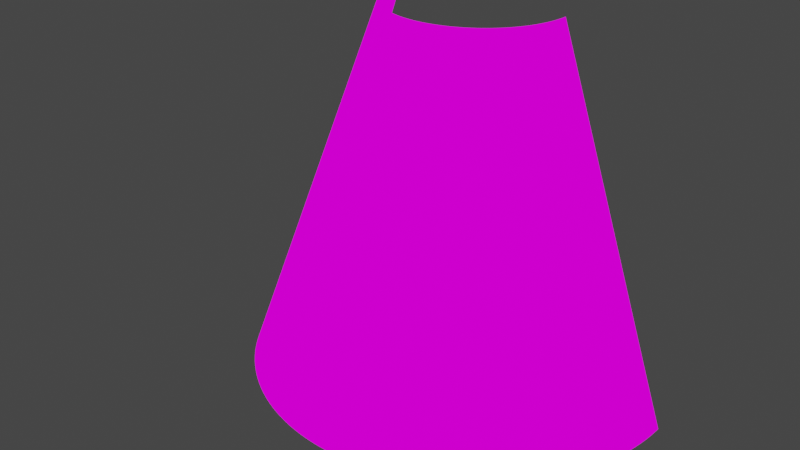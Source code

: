 # Source: Cover_Sheet.blend  (saved by Blender 3.6.13; exported with 4.5.12 LTS)
import bpy
from mathutils import Matrix  # noqa: F401  (used for matrix-valued properties, if any)

bpy.ops.wm.read_factory_settings(use_empty=True)
scene = bpy.context.scene
scene.name = 'Scene'

# ---- collections
col_collection = bpy.data.collections.new('Collection'); scene.collection.children.link(col_collection)

# ---- images (referenced by path relative to the original .blend; pixels are not part of the script)
import os
ASSET_DIR = os.environ.get("B2B_ASSET_DIR", "")  # directory of the original .blend (textures are referenced by path, not embedded)
HERE = os.path.dirname(os.path.abspath(__file__))  # packed textures are extracted next to this script under _unpacked/

def load_image(name, relpath, width, height, colorspace="sRGB"):
    """Load a texture the original file referenced (path relative to the .blend, or extracted next to this script)."""
    p = next((c for c in (os.path.join(HERE, relpath), os.path.join(ASSET_DIR, relpath)) if relpath and os.path.exists(c)), "")
    if p:
        img = bpy.data.images.load(p, check_existing=True)
        img.name = name
    else:  # same state as the original file: an image datablock whose file is absent (Cycles renders it pink)
        img = bpy.data.images.new(name, width, height)
        img.source = "FILE"
        img.filepath = "//" + (relpath or name)
    img.colorspace_settings.name = colorspace
    return img
img_grid = load_image('Grid', 'Grid.png', 1024, 1024, 'sRGB')

# ---- materials (node trees are filled in below, after node groups)
mat_grid = bpy.data.materials.new('grid')
mat_grid.use_transparent_shadow = False

# ---- material node trees
mat_grid.use_nodes = True; mat_grid.node_tree.nodes.clear()
_N = mat_grid.node_tree.nodes; _L = mat_grid.node_tree.links
n0 = _N.new('ShaderNodeOutputMaterial'); n0.name = 'Material Output'; n0.location = (300, 300)
n1 = _N.new('ShaderNodeTexImage'); n1.name = 'Image Texture'; n1.location = (-62, 300)
n1.image = img_grid
_L.new(n1.outputs[0], n0.inputs[0])
n0.is_active_output = True

# ---- world
world_world = bpy.data.worlds.new('World'); scene.world = world_world
world_world.use_nodes = True; world_world.node_tree.nodes.clear()
_N = world_world.node_tree.nodes; _L = world_world.node_tree.links
n0 = _N.new('ShaderNodeOutputWorld'); n0.name = 'World Output'; n0.location = (300, 300)
n1 = _N.new('ShaderNodeBackground'); n1.name = 'Background'; n1.location = (10, 300)
n1.inputs[0].default_value = (0.05088, 0.05088, 0.05088, 1.0)
_L.new(n1.outputs[0], n0.inputs[0])
n0.is_active_output = True
world_world.color = (0.05088, 0.05088, 0.05088)
world_world.use_sun_shadow = False
world_world.sun_shadow_jitter_overblur = 0.0

# ---- meshes
me_mesh2_001 = bpy.data.meshes.new('mesh2.001')
me_mesh2_001.from_pydata([(0.03209, 0.03193, 0.01329), (0.03264, 0.03193, 0.01188), (0.03148, 0.03193, 0.01468), (0.03312, 0.03193, 0.01044), (0.03355, 0.03193, 0.008989), (0.03443, 0.03193, 0.004533), (0.0346, 0.03193, 0.003027), (0.03391, 0.03193, 0.007517), (0.0342, 0.03193, 0.006031), (-0.01468, 0.03193, 0.03148), (-0.01329, 0.03193, 0.03209), (-0.01188, 0.03193, 0.03264), (-0.007517, 0.03193, 0.03391), (-0.006031, 0.03193, 0.0342), (0.01992, 0.03193, 0.02845), (0.02114, 0.03193, 0.02755), (0.02232, 0.03193, 0.02661), (0.02346, 0.03193, 0.02561), (0.02661, 0.03193, 0.02232), (0.02755, 0.03193, 0.02114), (0.03008, 0.03193, 0.01737), (0.03081, 0.03193, 0.01604), (-0.01044, 0.03193, 0.03312), (-0.008989, 0.03193, 0.03355), (0.01188, 0.03193, 0.03264), (0.01329, 0.03193, 0.03209), (0.01604, 0.03193, 0.03081), (0.01737, 0.03193, 0.03008), (0.02456, 0.03193, 0.02456), (0.02561, 0.03193, 0.02346), (0.02845, 0.03193, 0.01992), (0.02929, 0.03193, 0.01866), (0.0347, 0.03193, 0.001515), (-0.02929, 0.03193, 0.01866), (-0.02845, 0.03193, 0.01992), (-0.02755, 0.03193, 0.02114), (-0.01604, 0.03193, 0.03081), (-0.004533, 0.03193, 0.03443), (-0.003027, 0.03193, 0.0346), (-0.001515, 0.03193, 0.0347), (5.73e-17, 0.03193, 0.03473), (0.008989, 0.03193, 0.03355), (0.01044, 0.03193, 0.03312), (0.01468, 0.03193, 0.03148), (0.01866, 0.03193, 0.02929), (0.03473, 0.03193, 4.253e-18), (-0.03081, 0.03193, 0.01604), (-0.03008, 0.03193, 0.01737), (-0.02661, 0.03193, 0.02232), (-0.02561, 0.03193, 0.02346), (-0.02456, 0.03193, 0.02456), (-0.02346, 0.03193, 0.02561), (-0.01866, 0.03193, 0.02929), (-0.01737, 0.03193, 0.03008), (0.001515, 0.03193, 0.0347), (0.003027, 0.03193, 0.0346), (0.006031, 0.03193, 0.0342), (0.007517, 0.03193, 0.03391), (-0.03312, 0.03193, 0.01044), (-0.03264, 0.03193, 0.01188), (-0.03209, 0.03193, 0.01329), (-0.03148, 0.03193, 0.01468), (-0.02232, 0.03193, 0.02661), (-0.02114, 0.03193, 0.02755), (-0.01992, 0.03193, 0.02845), (0.004533, 0.03193, 0.03443), (-0.0346, 0.03193, 0.003027), (-0.03443, 0.03193, 0.004533), (-0.0342, 0.03193, 0.006031), (-0.03391, 0.03193, 0.007517), (-0.03355, 0.03193, 0.008989), (-0.03473, 0.03193, 0.0), (-0.0347, 0.03193, 0.001515), (0.08467, -0.1095, 1.037e-17), (0.08459, -0.1095, 0.003693), (0.08435, -0.1095, 0.00738), (0.08395, -0.1095, 0.01105), (0.08338, -0.1095, 0.0147), (0.08266, -0.1095, 0.01833), (0.08179, -0.1095, 0.02191), (0.08075, -0.1095, 0.02546), (0.07956, -0.1095, 0.02896), (0.07823, -0.1095, 0.0324), (0.07674, -0.1095, 0.03578), (0.0751, -0.1095, 0.0391), (0.07333, -0.1095, 0.04234), (0.07141, -0.1095, 0.04549), (0.06936, -0.1095, 0.04857), (0.06717, -0.1095, 0.05154), (0.06486, -0.1095, 0.05443), (0.06243, -0.1095, 0.0572), (0.05987, -0.1095, 0.05987), (0.0572, -0.1095, 0.06243), (0.05443, -0.1095, 0.06486), (0.05154, -0.1095, 0.06717), (0.04857, -0.1095, 0.06936), (0.04549, -0.1095, 0.07141), (0.04234, -0.1095, 0.07333), (0.0391, -0.1095, 0.0751), (0.03578, -0.1095, 0.07674), (0.0324, -0.1095, 0.07823), (0.02896, -0.1095, 0.07956), (0.02546, -0.1095, 0.08075), (0.02191, -0.1095, 0.08179), (0.01833, -0.1095, 0.08266), (0.0147, -0.1095, 0.08338), (0.01105, -0.1095, 0.08395), (0.00738, -0.1095, 0.08435), (0.003693, -0.1095, 0.08459), (1.299e-16, -0.1095, 0.08467), (-0.003693, -0.1095, 0.08459), (-0.00738, -0.1095, 0.08435), (-0.01105, -0.1095, 0.08395), (-0.0147, -0.1095, 0.08338), (-0.01833, -0.1095, 0.08266), (-0.02191, -0.1095, 0.08179), (-0.02546, -0.1095, 0.08075), (-0.02896, -0.1095, 0.07956), (-0.0324, -0.1095, 0.07823), (-0.03578, -0.1095, 0.07674), (-0.0391, -0.1095, 0.0751), (-0.04234, -0.1095, 0.07333), (-0.04549, -0.1095, 0.07141), (-0.04857, -0.1095, 0.06936), (-0.05154, -0.1095, 0.06717), (-0.05443, -0.1095, 0.06486), (-0.0572, -0.1095, 0.06243), (-0.05987, -0.1095, 0.05987), (-0.06243, -0.1095, 0.0572), (-0.06486, -0.1095, 0.05443), (-0.06717, -0.1095, 0.05154), (-0.06936, -0.1095, 0.04857), (-0.07141, -0.1095, 0.04549), (-0.07333, -0.1095, 0.04234), (-0.0751, -0.1095, 0.0391), (-0.07674, -0.1095, 0.03578), (-0.07823, -0.1095, 0.0324), (-0.07956, -0.1095, 0.02896), (-0.08075, -0.1095, 0.02546), (-0.08179, -0.1095, 0.02191), (-0.08266, -0.1095, 0.01833), (-0.08338, -0.1095, 0.0147), (-0.08395, -0.1095, 0.01105), (-0.08435, -0.1095, 0.00738), (-0.08459, -0.1095, 0.003693), (-0.08467, -0.1095, 0.0)], [], [(73, 45, 32), (74, 32, 6), (75, 6, 5), (76, 5, 8), (77, 8, 7), (78, 7, 4), (79, 4, 3), (80, 3, 1), (81, 1, 0), (82, 0, 2), (83, 2, 21), (84, 21, 20), (85, 20, 31), (86, 31, 30), (87, 30, 19), (88, 19, 18), (89, 18, 29), (90, 29, 28), (91, 28, 17), (92, 17, 16), (93, 16, 15), (94, 15, 14), (95, 14, 44), (96, 44, 27), (97, 27, 26), (98, 26, 43), (99, 43, 25), (100, 25, 24), (101, 24, 42), (102, 42, 41), (103, 41, 57), (104, 57, 56), (105, 56, 65), (106, 65, 55), (107, 55, 54), (108, 54, 40), (109, 40, 39), (110, 39, 38), (111, 38, 37), (112, 37, 13), (113, 13, 12), (114, 12, 23), (115, 23, 22), (116, 22, 11), (117, 11, 10), (118, 10, 9), (119, 9, 36), (120, 36, 53), (121, 53, 52), (122, 52, 64), (123, 64, 63), (124, 63, 62), (125, 62, 51), (126, 51, 50), (127, 50, 49), (128, 49, 48), (129, 48, 35), (130, 35, 34), (131, 34, 33), (132, 33, 47), (133, 47, 46), (134, 46, 61), (135, 61, 60), (136, 60, 59), (137, 59, 58), (138, 58, 70), (139, 70, 69), (140, 69, 68), (141, 68, 67), (142, 67, 66), (143, 66, 72), (144, 72, 71), (71, 145, 144), (72, 144, 143), (66, 143, 142), (67, 142, 141), (68, 141, 140), (69, 140, 139), (70, 139, 138), (58, 138, 137), (59, 137, 136), (60, 136, 135), (61, 135, 134), (46, 134, 133), (47, 133, 132), (33, 132, 131), (34, 131, 130), (35, 130, 129), (48, 129, 128), (49, 128, 127), (50, 127, 126), (51, 126, 125), (62, 125, 124), (63, 124, 123), (64, 123, 122), (52, 122, 121), (53, 121, 120), (36, 120, 119), (9, 119, 118), (10, 118, 117), (11, 117, 116), (22, 116, 115), (23, 115, 114), (12, 114, 113), (13, 113, 112), (37, 112, 111), (38, 111, 110), (39, 110, 109), (40, 109, 108), (54, 108, 107), (55, 107, 106), (65, 106, 105), (56, 105, 104), (57, 104, 103), (41, 103, 102), (42, 102, 101), (24, 101, 100), (25, 100, 99), (43, 99, 98), (26, 98, 97), (27, 97, 96), (44, 96, 95), (14, 95, 94), (15, 94, 93), (16, 93, 92), (17, 92, 91), (28, 91, 90), (29, 90, 89), (18, 89, 88), (19, 88, 87), (30, 87, 86), (31, 86, 85), (20, 85, 84), (21, 84, 83), (2, 83, 82), (0, 82, 81), (1, 81, 80), (3, 80, 79), (4, 79, 78), (7, 78, 77), (8, 77, 76), (5, 76, 75), (6, 75, 74), (32, 74, 73)])
_uv = me_mesh2_001.uv_layers.new(name='UVMap')
_uv.uv.foreach_set('vector', [0.4474, 0.83, 0.1097, 0.6354, 0.1116, 0.632, 0.4521, 0.8217, 0.1116, 0.632, 0.1135, 0.6285, 0.4567, 0.8133, 0.1135, 0.6285, 0.1154, 0.625, 0.4612, 0.8048, 0.1154, 0.625, 0.1172, 0.6215, 0.4656, 0.7962, 0.1172, 0.6215, 0.1189, 0.618, 0.4698, 0.7876, 0.1189, 0.618, 0.1206, 0.6144, 0.4739, 0.7789, 0.1206, 0.6144, 0.1222, 0.6108, 0.4779, 0.7702, 0.1222, 0.6108, 0.1238, 0.6072, 0.4818, 0.7614, 0.1238, 0.6072, 0.1253, 0.6036, 0.4855, 0.7526, 0.1253, 0.6036, 0.1268, 0.6, 0.4891, 0.7437, 0.1268, 0.6, 0.1282, 0.5963, 0.4926, 0.7347, 0.1282, 0.5963, 0.1296, 0.5926, 0.4959, 0.7257, 0.1296, 0.5926, 0.1309, 0.5889, 0.4991, 0.7167, 0.1309, 0.5889, 0.1322, 0.5852, 0.5022, 0.7076, 0.1322, 0.5852, 0.1334, 0.5814, 0.5052, 0.6985, 0.1334, 0.5814, 0.1346, 0.5776, 0.508, 0.6893, 0.1346, 0.5776, 0.1357, 0.5739, 0.5107, 0.6801, 0.1357, 0.5739, 0.1367, 0.5701, 0.5132, 0.6708, 0.1367, 0.5701, 0.1377, 0.5663, 0.5156, 0.6615, 0.1377, 0.5663, 0.1386, 0.5624, 0.5179, 0.6522, 0.1386, 0.5624, 0.1395, 0.5586, 0.5201, 0.6428, 0.1395, 0.5586, 0.1403, 0.5547, 0.5221, 0.6335, 0.1403, 0.5547, 0.1411, 0.5509, 0.5239, 0.624, 0.1411, 0.5509, 0.1418, 0.547, 0.5257, 0.6146, 0.1418, 0.547, 0.1425, 0.5431, 0.5273, 0.6051, 0.1425, 0.5431, 0.1431, 0.5392, 0.5287, 0.5957, 0.1431, 0.5392, 0.1436, 0.5353, 0.53, 0.5861, 0.1436, 0.5353, 0.1441, 0.5314, 0.5312, 0.5766, 0.1441, 0.5314, 0.1445, 0.5275, 0.5323, 0.5671, 0.1445, 0.5275, 0.1449, 0.5236, 0.5332, 0.5575, 0.1449, 0.5236, 0.1452, 0.5197, 0.5339, 0.548, 0.1452, 0.5197, 0.1455, 0.5157, 0.5346, 0.5384, 0.1455, 0.5157, 0.1457, 0.5118, 0.5351, 0.5288, 0.1457, 0.5118, 0.1458, 0.5079, 0.5354, 0.5192, 0.1458, 0.5079, 0.1459, 0.5039, 0.5356, 0.5096, 0.1459, 0.5039, 0.1459, 0.5, 0.5357, 0.5, 0.1459, 0.5, 0.1459, 0.4961, 0.5356, 0.4904, 0.1459, 0.4961, 0.1458, 0.4921, 0.5354, 0.4808, 0.1458, 0.4921, 0.1457, 0.4882, 0.5351, 0.4712, 0.1457, 0.4882, 0.1455, 0.4843, 0.5346, 0.4616, 0.1455, 0.4843, 0.1452, 0.4803, 0.5339, 0.452, 0.1452, 0.4803, 0.1449, 0.4764, 0.5332, 0.4425, 0.1449, 0.4764, 0.1445, 0.4725, 0.5323, 0.4329, 0.1445, 0.4725, 0.1441, 0.4686, 0.5312, 0.4234, 0.1441, 0.4686, 0.1436, 0.4647, 0.53, 0.4139, 0.1436, 0.4647, 0.1431, 0.4608, 0.5287, 0.4043, 0.1431, 0.4608, 0.1425, 0.4569, 0.5273, 0.3949, 0.1425, 0.4569, 0.1418, 0.453, 0.5257, 0.3854, 0.1418, 0.453, 0.1411, 0.4491, 0.5239, 0.376, 0.1411, 0.4491, 0.1403, 0.4453, 0.5221, 0.3665, 0.1403, 0.4453, 0.1395, 0.4414, 0.5201, 0.3572, 0.1395, 0.4414, 0.1386, 0.4376, 0.5179, 0.3478, 0.1386, 0.4376, 0.1377, 0.4337, 0.5156, 0.3385, 0.1377, 0.4337, 0.1367, 0.4299, 0.5132, 0.3292, 0.1367, 0.4299, 0.1357, 0.4261, 0.5107, 0.3199, 0.1357, 0.4261, 0.1346, 0.4224, 0.508, 0.3107, 0.1346, 0.4224, 0.1334, 0.4186, 0.5052, 0.3015, 0.1334, 0.4186, 0.1322, 0.4148, 0.5022, 0.2924, 0.1322, 0.4148, 0.1309, 0.4111, 0.4991, 0.2833, 0.1309, 0.4111, 0.1296, 0.4074, 0.4959, 0.2743, 0.1296, 0.4074, 0.1282, 0.4037, 0.4926, 0.2653, 0.1282, 0.4037, 0.1268, 0.4, 0.4891, 0.2563, 0.1268, 0.4, 0.1253, 0.3964, 0.4855, 0.2474, 0.1253, 0.3964, 0.1238, 0.3928, 0.4818, 0.2386, 0.1238, 0.3928, 0.1222, 0.3892, 0.4779, 0.2298, 0.1222, 0.3892, 0.1206, 0.3856, 0.4739, 0.2211, 0.1206, 0.3856, 0.1189, 0.382, 0.4698, 0.2124, 0.1189, 0.382, 0.1172, 0.3785, 0.4656, 0.2038, 0.1172, 0.3785, 0.1154, 0.375, 0.4612, 0.1952, 0.1154, 0.375, 0.1135, 0.3715, 0.4567, 0.1867, 0.1135, 0.3715, 0.1116, 0.368, 0.4521, 0.1783, 0.1116, 0.368, 0.1097, 0.3646, 0.1097, 0.3646, 0.4474, 0.17, 0.4521, 0.1783, 0.1116, 0.368, 0.4521, 0.1783, 0.4567, 0.1867, 0.1135, 0.3715, 0.4567, 0.1867, 0.4612, 0.1952, 0.1154, 0.375, 0.4612, 0.1952, 0.4656, 0.2038, 0.1172, 0.3785, 0.4656, 0.2038, 0.4698, 0.2124, 0.1189, 0.382, 0.4698, 0.2124, 0.4739, 0.2211, 0.1206, 0.3856, 0.4739, 0.2211, 0.4779, 0.2298, 0.1222, 0.3892, 0.4779, 0.2298, 0.4818, 0.2386, 0.1238, 0.3928, 0.4818, 0.2386, 0.4855, 0.2474, 0.1253, 0.3964, 0.4855, 0.2474, 0.4891, 0.2563, 0.1268, 0.4, 0.4891, 0.2563, 0.4926, 0.2653, 0.1282, 0.4037, 0.4926, 0.2653, 0.4959, 0.2743, 0.1296, 0.4074, 0.4959, 0.2743, 0.4991, 0.2833, 0.1309, 0.4111, 0.4991, 0.2833, 0.5022, 0.2924, 0.1322, 0.4148, 0.5022, 0.2924, 0.5052, 0.3015, 0.1334, 0.4186, 0.5052, 0.3015, 0.508, 0.3107, 0.1346, 0.4224, 0.508, 0.3107, 0.5107, 0.3199, 0.1357, 0.4261, 0.5107, 0.3199, 0.5132, 0.3292, 0.1367, 0.4299, 0.5132, 0.3292, 0.5156, 0.3385, 0.1377, 0.4337, 0.5156, 0.3385, 0.5179, 0.3478, 0.1386, 0.4376, 0.5179, 0.3478, 0.5201, 0.3572, 0.1395, 0.4414, 0.5201, 0.3572, 0.5221, 0.3665, 0.1403, 0.4453, 0.5221, 0.3665, 0.5239, 0.376, 0.1411, 0.4491, 0.5239, 0.376, 0.5257, 0.3854, 0.1418, 0.453, 0.5257, 0.3854, 0.5273, 0.3949, 0.1425, 0.4569, 0.5273, 0.3949, 0.5287, 0.4043, 0.1431, 0.4608, 0.5287, 0.4043, 0.53, 0.4139, 0.1436, 0.4647, 0.53, 0.4139, 0.5312, 0.4234, 0.1441, 0.4686, 0.5312, 0.4234, 0.5323, 0.4329, 0.1445, 0.4725, 0.5323, 0.4329, 0.5332, 0.4425, 0.1449, 0.4764, 0.5332, 0.4425, 0.5339, 0.452, 0.1452, 0.4803, 0.5339, 0.452, 0.5346, 0.4616, 0.1455, 0.4843, 0.5346, 0.4616, 0.5351, 0.4712, 0.1457, 0.4882, 0.5351, 0.4712, 0.5354, 0.4808, 0.1458, 0.4921, 0.5354, 0.4808, 0.5356, 0.4904, 0.1459, 0.4961, 0.5356, 0.4904, 0.5357, 0.5, 0.1459, 0.5, 0.5357, 0.5, 0.5356, 0.5096, 0.1459, 0.5039, 0.5356, 0.5096, 0.5354, 0.5192, 0.1458, 0.5079, 0.5354, 0.5192, 0.5351, 0.5288, 0.1457, 0.5118, 0.5351, 0.5288, 0.5346, 0.5384, 0.1455, 0.5157, 0.5346, 0.5384, 0.5339, 0.548, 0.1452, 0.5197, 0.5339, 0.548, 0.5332, 0.5575, 0.1449, 0.5236, 0.5332, 0.5575, 0.5323, 0.5671, 0.1445, 0.5275, 0.5323, 0.5671, 0.5312, 0.5766, 0.1441, 0.5314, 0.5312, 0.5766, 0.53, 0.5861, 0.1436, 0.5353, 0.53, 0.5861, 0.5287, 0.5957, 0.1431, 0.5392, 0.5287, 0.5957, 0.5273, 0.6051, 0.1425, 0.5431, 0.5273, 0.6051, 0.5257, 0.6146, 0.1418, 0.547, 0.5257, 0.6146, 0.5239, 0.624, 0.1411, 0.5509, 0.5239, 0.624, 0.5221, 0.6335, 0.1403, 0.5547, 0.5221, 0.6335, 0.5201, 0.6428, 0.1395, 0.5586, 0.5201, 0.6428, 0.5179, 0.6522, 0.1386, 0.5624, 0.5179, 0.6522, 0.5156, 0.6615, 0.1377, 0.5663, 0.5156, 0.6615, 0.5132, 0.6708, 0.1367, 0.5701, 0.5132, 0.6708, 0.5107, 0.6801, 0.1357, 0.5739, 0.5107, 0.6801, 0.508, 0.6893, 0.1346, 0.5776, 0.508, 0.6893, 0.5052, 0.6985, 0.1334, 0.5814, 0.5052, 0.6985, 0.5022, 0.7076, 0.1322, 0.5852, 0.5022, 0.7076, 0.4991, 0.7167, 0.1309, 0.5889, 0.4991, 0.7167, 0.4959, 0.7257, 0.1296, 0.5926, 0.4959, 0.7257, 0.4926, 0.7347, 0.1282, 0.5963, 0.4926, 0.7347, 0.4891, 0.7437, 0.1268, 0.6, 0.4891, 0.7437, 0.4855, 0.7526, 0.1253, 0.6036, 0.4855, 0.7526, 0.4818, 0.7614, 0.1238, 0.6072, 0.4818, 0.7614, 0.4779, 0.7702, 0.1222, 0.6108, 0.4779, 0.7702, 0.4739, 0.7789, 0.1206, 0.6144, 0.4739, 0.7789, 0.4698, 0.7876, 0.1189, 0.618, 0.4698, 0.7876, 0.4656, 0.7962, 0.1172, 0.6215, 0.4656, 0.7962, 0.4612, 0.8048, 0.1154, 0.625, 0.4612, 0.8048, 0.4567, 0.8133, 0.1135, 0.6285, 0.4567, 0.8133, 0.4521, 0.8217, 0.1116, 0.632, 0.4521, 0.8217, 0.4474, 0.83])
me_mesh2_001.materials.append(mat_grid)
me_mesh2_001.update()
me_mesh2_001.normals_split_custom_set([tuple(v) for v in zip(*[iter([0.943, 0.3329, 1.827e-05, 0.943, 0.3329, 1.826e-05, 0.9421, 0.3329, 0.04114, 0.9421, 0.3329, 0.04113, 0.9421, 0.3329, 0.04113, 0.9394, 0.3329, 0.08217, 0.9394, 0.3329, 0.08216, 0.9394, 0.3329, 0.08216, 0.9349, 0.3329, 0.1231, 0.9349, 0.3329, 0.1231, 0.9349, 0.3329, 0.1231, 0.9286, 0.3329, 0.1637, 0.9286, 0.3329, 0.1637, 0.9286, 0.3329, 0.1637, 0.9206, 0.3329, 0.2041, 0.9206, 0.3329, 0.2041, 0.9206, 0.3329, 0.2041, 0.9108, 0.3329, 0.2441, 0.9108, 0.3329, 0.2441, 0.9108, 0.3329, 0.2441, 0.8993, 0.3329, 0.2835, 0.8993, 0.3329, 0.2835, 0.8993, 0.3329, 0.2835, 0.8861, 0.3329, 0.3225, 0.8861, 0.3329, 0.3225, 0.8861, 0.3329, 0.3225, 0.8712, 0.3329, 0.3609, 0.8712, 0.3329, 0.3609, 0.8712, 0.3329, 0.3609, 0.8546, 0.3329, 0.3985, 0.8546, 0.3329, 0.3985, 0.8546, 0.3329, 0.3985, 0.8364, 0.3329, 0.4354, 0.8364, 0.3329, 0.4354, 0.8364, 0.3329, 0.4354, 0.8166, 0.3329, 0.4715, 0.8166, 0.3329, 0.4715, 0.8166, 0.3329, 0.4715, 0.7953, 0.3329, 0.5066, 0.7953, 0.3329, 0.5066, 0.7953, 0.3329, 0.5066, 0.7724, 0.3329, 0.5408, 0.7724, 0.3329, 0.5409, 0.7724, 0.3329, 0.5409, 0.7481, 0.3329, 0.574, 0.7481, 0.3329, 0.574, 0.7481, 0.3329, 0.574, 0.7224, 0.3329, 0.6061, 0.7224, 0.3329, 0.6061, 0.7223, 0.3329, 0.6061, 0.6952, 0.3329, 0.637, 0.6952, 0.3329, 0.6371, 0.6952, 0.3329, 0.6371, 0.6668, 0.3329, 0.6668, 0.6668, 0.3329, 0.6668, 0.6668, 0.3329, 0.6668, 0.637, 0.3329, 0.6952, 0.637, 0.3329, 0.6952, 0.637, 0.3329, 0.6952, 0.6061, 0.3329, 0.7224, 0.6061, 0.3329, 0.7224, 0.6061, 0.3329, 0.7224, 0.574, 0.3329, 0.7481, 0.574, 0.3329, 0.7481, 0.574, 0.3329, 0.7481, 0.5409, 0.3329, 0.7724, 0.5408, 0.3329, 0.7724, 0.5408, 0.3329, 0.7724, 0.5066, 0.3329, 0.7953, 0.5066, 0.3329, 0.7953, 0.5066, 0.3329, 0.7953, 0.4715, 0.3329, 0.8166, 0.4715, 0.3329, 0.8166, 0.4715, 0.3329, 0.8166, 0.4354, 0.3329, 0.8364, 0.4354, 0.3329, 0.8364, 0.4354, 0.3329, 0.8364, 0.3985, 0.3329, 0.8546, 0.3985, 0.3329, 0.8546, 0.3985, 0.3329, 0.8546, 0.3609, 0.3329, 0.8712, 0.3609, 0.3329, 0.8712, 0.3609, 0.3329, 0.8712, 0.3225, 0.3329, 0.8861, 0.3225, 0.3329, 0.8861, 0.3225, 0.3329, 0.8861, 0.2836, 0.3329, 0.8993, 0.2835, 0.3329, 0.8993, 0.2835, 0.3329, 0.8993, 0.244, 0.3329, 0.9108, 0.2441, 0.3329, 0.9108, 0.2441, 0.3329, 0.9108, 0.2041, 0.3329, 0.9206, 0.2041, 0.3329, 0.9206, 0.2041, 0.3329, 0.9206, 0.1637, 0.3329, 0.9286, 0.1637, 0.3329, 0.9286, 0.1637, 0.3329, 0.9286, 0.1231, 0.3329, 0.9349, 0.1231, 0.3329, 0.9349, 0.1231, 0.3329, 0.9349, 0.08221, 0.3329, 0.9394, 0.08217, 0.3329, 0.9394, 0.08217, 0.3329, 0.9394, 0.04113, 0.3329, 0.9421, 0.04115, 0.3329, 0.9421, 0.04115, 0.3329, 0.9421, -1.934e-05, 0.3329, 0.943, -2.034e-05, 0.3329, 0.943, -2.035e-05, 0.3329, 0.943, -0.04114, 0.3329, 0.9421, -0.04113, 0.3329, 0.9421, -0.04113, 0.3329, 0.9421, -0.08217, 0.3329, 0.9394, -0.08217, 0.3329, 0.9394, -0.08217, 0.3329, 0.9394, -0.1231, 0.3329, 0.9349, -0.1231, 0.3329, 0.9349, -0.1231, 0.3329, 0.9349, -0.1637, 0.3329, 0.9286, -0.1637, 0.3329, 0.9286, -0.1637, 0.3329, 0.9286, -0.2041, 0.3329, 0.9206, -0.2041, 0.3329, 0.9206, -0.2041, 0.3329, 0.9206, -0.2441, 0.3329, 0.9108, -0.2441, 0.3329, 0.9108, -0.2441, 0.3329, 0.9108, -0.2835, 0.3329, 0.8993, -0.2836, 0.3329, 0.8993, -0.2836, 0.3329, 0.8993, -0.3225, 0.3329, 0.8861, -0.3225, 0.3329, 0.8861, -0.3225, 0.3329, 0.8861, -0.3609, 0.3329, 0.8712, -0.3609, 0.3329, 0.8712, -0.3609, 0.3329, 0.8712, -0.3985, 0.3329, 0.8546, -0.3985, 0.3329, 0.8546, -0.3985, 0.3329, 0.8546, -0.4354, 0.3329, 0.8364, -0.4354, 0.3329, 0.8364, -0.4354, 0.3329, 0.8364, -0.4715, 0.3329, 0.8166, -0.4715, 0.3329, 0.8166, -0.4715, 0.3329, 0.8166, -0.5066, 0.3329, 0.7953, -0.5066, 0.3329, 0.7953, -0.5066, 0.3329, 0.7953, -0.5408, 0.3329, 0.7724, -0.5409, 0.3329, 0.7724, -0.5409, 0.3329, 0.7724, -0.574, 0.3329, 0.7481, -0.574, 0.3329, 0.7481, -0.574, 0.3329, 0.7481, -0.6061, 0.3329, 0.7224, -0.6061, 0.3329, 0.7224, -0.6061, 0.3329, 0.7224, -0.637, 0.3329, 0.6952, -0.637, 0.3329, 0.6952, -0.637, 0.3329, 0.6952, -0.6668, 0.3329, 0.6668, -0.6668, 0.3329, 0.6668, -0.6668, 0.3329, 0.6668, -0.6952, 0.3329, 0.637, -0.6952, 0.3329, 0.637, -0.6952, 0.3329, 0.637, -0.7223, 0.3329, 0.6061, -0.7224, 0.3329, 0.6061, -0.7224, 0.3329, 0.6061, -0.7481, 0.3329, 0.574, -0.7481, 0.3329, 0.574, -0.7481, 0.3329, 0.574, -0.7724, 0.3329, 0.5409, -0.7724, 0.3329, 0.5408, -0.7724, 0.3329, 0.5408, -0.7953, 0.3329, 0.5066, -0.7953, 0.3329, 0.5066, -0.7953, 0.3329, 0.5066, -0.8166, 0.3329, 0.4715, -0.8166, 0.3329, 0.4715, -0.8166, 0.3329, 0.4715, -0.8364, 0.3329, 0.4354, -0.8364, 0.3329, 0.4354, -0.8364, 0.3329, 0.4354, -0.8546, 0.3329, 0.3985, -0.8546, 0.3329, 0.3985, -0.8546, 0.3329, 0.3985, -0.8712, 0.3329, 0.3609, -0.8712, 0.3329, 0.3609, -0.8712, 0.3329, 0.3609, -0.8861, 0.3329, 0.3225, -0.8861, 0.3329, 0.3225, -0.8861, 0.3329, 0.3225, -0.8993, 0.3329, 0.2835, -0.8993, 0.3329, 0.2835, -0.8993, 0.3329, 0.2835, -0.9108, 0.3329, 0.2441, -0.9108, 0.3329, 0.2441, -0.9108, 0.3329, 0.2441, -0.9206, 0.3329, 0.2041, -0.9206, 0.3329, 0.2041, -0.9206, 0.3329, 0.2041, -0.9286, 0.3329, 0.1637, -0.9286, 0.3329, 0.1637, -0.9286, 0.3329, 0.1637, -0.9349, 0.3329, 0.1231, -0.9349, 0.3329, 0.1231, -0.9349, 0.3329, 0.1231, -0.9394, 0.3329, 0.08216, -0.9394, 0.3329, 0.08217, -0.9394, 0.3329, 0.08217, -0.9421, 0.3329, 0.04113, -0.9421, 0.3329, 0.04114, -0.9421, 0.3329, 0.04114, -0.943, 0.3329, 1.93e-05, -0.943, 0.3329, 9.773e-06, -0.943, 0.3329, 9.772e-06, -0.9421, 0.3329, 0.04113, -0.9421, 0.3329, 0.04114, -0.9421, 0.3329, 0.04114, -0.9394, 0.3329, 0.08217, -0.9394, 0.3329, 0.0822, -0.9394, 0.3329, 0.0822, -0.9349, 0.3329, 0.1231, -0.9349, 0.3329, 0.1231, -0.9349, 0.3329, 0.1231, -0.9286, 0.3329, 0.1637, -0.9286, 0.3329, 0.1637, -0.9286, 0.3329, 0.1637, -0.9206, 0.3329, 0.2041, -0.9206, 0.3329, 0.2041, -0.9206, 0.3329, 0.2041, -0.9108, 0.3329, 0.2441, -0.9108, 0.3329, 0.2441, -0.9108, 0.3329, 0.2441, -0.8993, 0.3329, 0.2835, -0.8993, 0.3329, 0.2836, -0.8993, 0.3329, 0.2836, -0.8861, 0.3329, 0.3225, -0.8861, 0.3329, 0.3225, -0.8861, 0.3329, 0.3225, -0.8712, 0.3329, 0.3608, -0.8712, 0.3329, 0.3609, -0.8712, 0.3329, 0.3609, -0.8546, 0.3329, 0.3985, -0.8546, 0.3329, 0.3985, -0.8546, 0.3329, 0.3985, -0.8364, 0.3329, 0.4354, -0.8364, 0.3329, 0.4354, -0.8364, 0.3329, 0.4354, -0.8166, 0.3329, 0.4715, -0.8166, 0.3329, 0.4715, -0.8166, 0.3329, 0.4715, -0.7953, 0.3329, 0.5066, -0.7953, 0.3329, 0.5067, -0.7953, 0.3329, 0.5067, -0.7724, 0.3329, 0.5409, -0.7724, 0.3329, 0.5409, -0.7724, 0.3329, 0.5409, -0.7481, 0.3329, 0.574, -0.7481, 0.3329, 0.574, -0.7481, 0.3329, 0.574, -0.7223, 0.3329, 0.6061, -0.7223, 0.3329, 0.6061, -0.7223, 0.3329, 0.6061, -0.6952, 0.3329, 0.637, -0.6952, 0.3329, 0.637, -0.6952, 0.3329, 0.637, -0.6668, 0.3329, 0.6668, -0.6668, 0.3329, 0.6668, -0.6668, 0.3329, 0.6668, -0.6371, 0.3329, 0.6952, -0.637, 0.3329, 0.6952, -0.637, 0.3329, 0.6952, -0.6061, 0.3329, 0.7223, -0.6061, 0.3329, 0.7223, -0.6061, 0.3329, 0.7223, -0.574, 0.3329, 0.7481, -0.574, 0.3329, 0.7481, -0.574, 0.3329, 0.7481, -0.5409, 0.3329, 0.7724, -0.5409, 0.3329, 0.7724, -0.5409, 0.3329, 0.7724, -0.5067, 0.3329, 0.7953, -0.5066, 0.3329, 0.7953, -0.5066, 0.3329, 0.7953, -0.4715, 0.3329, 0.8166, -0.4715, 0.3329, 0.8166, -0.4715, 0.3329, 0.8166, -0.4354, 0.3329, 0.8364, -0.4354, 0.3329, 0.8364, -0.4354, 0.3329, 0.8364, -0.3985, 0.3329, 0.8546, -0.3985, 0.3329, 0.8546, -0.3985, 0.3329, 0.8546, -0.3609, 0.3329, 0.8712, -0.3608, 0.3329, 0.8712, -0.3608, 0.3329, 0.8712, -0.3225, 0.3329, 0.8861, -0.3225, 0.3329, 0.8861, -0.3225, 0.3329, 0.8861, -0.2836, 0.3329, 0.8993, -0.2835, 0.3329, 0.8993, -0.2835, 0.3329, 0.8993, -0.244, 0.3329, 0.9108, -0.2441, 0.3329, 0.9108, -0.2441, 0.3329, 0.9108, -0.2041, 0.3329, 0.9206, -0.2041, 0.3329, 0.9206, -0.2041, 0.3329, 0.9206, -0.1638, 0.3329, 0.9286, -0.1637, 0.3329, 0.9286, -0.1637, 0.3329, 0.9286, -0.1231, 0.3329, 0.9349, -0.1231, 0.3329, 0.9349, -0.1231, 0.3329, 0.9349, -0.08219, 0.3329, 0.9394, -0.08217, 0.3329, 0.9394, -0.08217, 0.3329, 0.9394, -0.04113, 0.3329, 0.9421, -0.04113, 0.3329, 0.9421, -0.04113, 0.3329, 0.9421, -1.153e-05, 0.3329, 0.943, 8.157e-06, 0.3329, 0.943, 8.149e-06, 0.3329, 0.943, 0.04113, 0.3329, 0.9421, 0.04113, 0.3329, 0.9421, 0.04113, 0.3329, 0.9421, 0.08217, 0.3329, 0.9394, 0.0822, 0.3329, 0.9394, 0.0822, 0.3329, 0.9394, 0.1231, 0.3329, 0.9349, 0.1231, 0.3329, 0.9349, 0.1231, 0.3329, 0.9349, 0.1637, 0.3329, 0.9286, 0.1638, 0.3329, 0.9286, 0.1638, 0.3329, 0.9286, 0.2041, 0.3329, 0.9206, 0.2041, 0.3329, 0.9206, 0.2041, 0.3329, 0.9206, 0.2441, 0.3329, 0.9108, 0.2441, 0.3329, 0.9108, 0.2441, 0.3329, 0.9108, 0.2835, 0.3329, 0.8993, 0.2836, 0.3329, 0.8993, 0.2836, 0.3329, 0.8993, 0.3225, 0.3329, 0.8861, 0.3225, 0.3329, 0.8861, 0.3225, 0.3329, 0.8861, 0.3608, 0.3329, 0.8712, 0.3609, 0.3329, 0.8712, 0.3609, 0.3329, 0.8712, 0.3985, 0.3329, 0.8546, 0.3985, 0.3329, 0.8546, 0.3985, 0.3329, 0.8546, 0.4354, 0.3329, 0.8364, 0.4354, 0.3329, 0.8364, 0.4354, 0.3329, 0.8364, 0.4715, 0.3329, 0.8166, 0.4715, 0.3329, 0.8166, 0.4715, 0.3329, 0.8166, 0.5066, 0.3329, 0.7953, 0.5067, 0.3329, 0.7953, 0.5067, 0.3329, 0.7953, 0.5409, 0.3329, 0.7724, 0.5409, 0.3329, 0.7724, 0.5409, 0.3329, 0.7724, 0.574, 0.3329, 0.7481, 0.574, 0.3329, 0.7481, 0.574, 0.3329, 0.7481, 0.6061, 0.3329, 0.7223, 0.6061, 0.3329, 0.7223, 0.6061, 0.3329, 0.7223, 0.637, 0.3329, 0.6952, 0.6371, 0.3329, 0.6952, 0.6371, 0.3329, 0.6952, 0.6668, 0.3329, 0.6668, 0.6668, 0.3329, 0.6668, 0.6668, 0.3329, 0.6668, 0.6952, 0.3329, 0.6371, 0.6952, 0.3329, 0.637, 0.6952, 0.3329, 0.637, 0.7223, 0.3329, 0.6061, 0.7223, 0.3329, 0.6061, 0.7223, 0.3329, 0.6061, 0.7481, 0.3329, 0.574, 0.7481, 0.3329, 0.574, 0.7481, 0.3329, 0.574, 0.7724, 0.3329, 0.5409, 0.7724, 0.3329, 0.5409, 0.7724, 0.3329, 0.5409, 0.7953, 0.3329, 0.5067, 0.7953, 0.3329, 0.5066, 0.7953, 0.3329, 0.5066, 0.8166, 0.3329, 0.4715, 0.8166, 0.3329, 0.4715, 0.8166, 0.3329, 0.4715, 0.8364, 0.3329, 0.4354, 0.8364, 0.3329, 0.4354, 0.8364, 0.3329, 0.4354, 0.8546, 0.3329, 0.3985, 0.8546, 0.3329, 0.3985, 0.8546, 0.3329, 0.3985, 0.8712, 0.3329, 0.3609, 0.8712, 0.3329, 0.3608, 0.8712, 0.3329, 0.3608, 0.8861, 0.3329, 0.3225, 0.8861, 0.3329, 0.3225, 0.8861, 0.3329, 0.3225, 0.8993, 0.3329, 0.2836, 0.8993, 0.3329, 0.2835, 0.8993, 0.3329, 0.2835, 0.9108, 0.3329, 0.2441, 0.9108, 0.3329, 0.2441, 0.9108, 0.3329, 0.2441, 0.9206, 0.3329, 0.2041, 0.9206, 0.3329, 0.2041, 0.9206, 0.3329, 0.2041, 0.9286, 0.3329, 0.1637, 0.9286, 0.3329, 0.1637, 0.9286, 0.3329, 0.1637, 0.9349, 0.3329, 0.1231, 0.9349, 0.3329, 0.1231, 0.9349, 0.3329, 0.1231, 0.9394, 0.3329, 0.0822, 0.9394, 0.3329, 0.08217, 0.9394, 0.3329, 0.08217, 0.9421, 0.3329, 0.04114, 0.9421, 0.3329, 0.04113, 0.9421, 0.3329, 0.04113, 0.943, 0.3329, 1.02e-05])] * 3)])

# ---- objects
ob_mesh2_001 = bpy.data.objects.new('mesh2.001', me_mesh2_001)

# ---- transforms, parenting, visibility, modifiers, constraints
ob_mesh2_001.location = (0.0, 0.0, 0.0)
ob_mesh2_001.rotation_euler = (1.571, -0.0, 0.0)

# ---- collection membership
col_collection.objects.link(ob_mesh2_001)

# ---- scene / render settings (as saved in the file)
scene.frame_start = 1; scene.frame_end = 250; scene.frame_set(1)
scene.render.engine = 'BLENDER_EEVEE_NEXT'
scene.cycles.sampling_pattern = 'TABULATED_SOBOL'
scene.view_settings.view_transform = 'Filmic'
bpy.context.view_layer.update()

# ---- added for rendering (the .blend has no active camera and no usable light): camera, sun
cam_auto = bpy.data.cameras.new('AutoCamera')
cam_auto.lens = 50.0
cam_auto.sensor_width = 36.0
cam_auto.clip_end = 1000.0
ob_auto_camera = bpy.data.objects.new('AutoCamera', cam_auto)
scene.collection.objects.link(ob_auto_camera)
ob_auto_camera.location = (0.218659, -0.304726, 0.136136)
ob_auto_camera.rotation_euler = (1.09748, -7.21219e-08, 0.694738)
scene.camera = ob_auto_camera
light_auto_sun = bpy.data.lights.new('AutoSun', 'SUN')
light_auto_sun.energy = 3.0
light_auto_sun.angle = 0.0523599
ob_auto_sun = bpy.data.objects.new('AutoSun', light_auto_sun)
scene.collection.objects.link(ob_auto_sun)
ob_auto_sun.rotation_euler = (0.872665, 0.174533, 0.523599)
bpy.context.view_layer.update()
